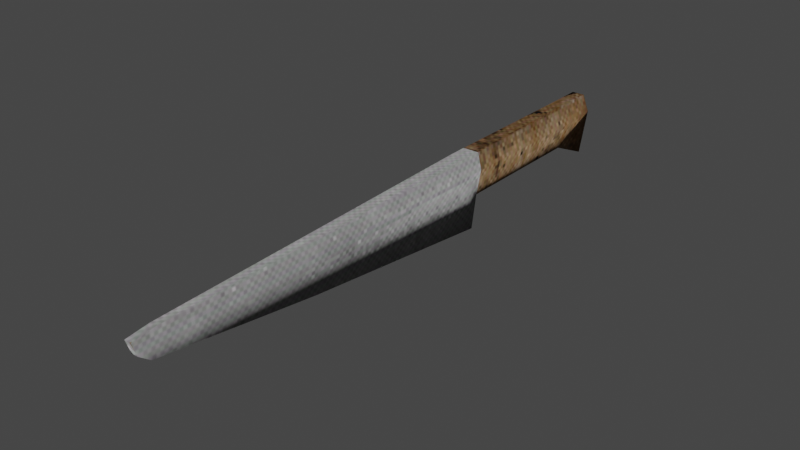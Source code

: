 # Source: knife_clean.blend  (saved by Blender 3.5.10; exported with 4.5.12 LTS)
import bpy
from mathutils import Matrix  # noqa: F401  (used for matrix-valued properties, if any)

bpy.ops.wm.read_factory_settings(use_empty=True)
scene = bpy.context.scene
scene.name = 'Scene'

# ---- collections
col_collection = bpy.data.collections.new('Collection'); scene.collection.children.link(col_collection)

# ---- images (referenced by path relative to the original .blend; pixels are not part of the script)
import os
ASSET_DIR = os.environ.get("B2B_ASSET_DIR", "")  # directory of the original .blend (textures are referenced by path, not embedded)
HERE = os.path.dirname(os.path.abspath(__file__))  # packed textures are extracted next to this script under _unpacked/

def load_image(name, relpath, width, height, colorspace="sRGB"):
    """Load a texture the original file referenced (path relative to the .blend, or extracted next to this script)."""
    p = next((c for c in (os.path.join(HERE, relpath), os.path.join(ASSET_DIR, relpath)) if relpath and os.path.exists(c)), "")
    if p:
        img = bpy.data.images.load(p, check_existing=True)
        img.name = name
    else:  # same state as the original file: an image datablock whose file is absent (Cycles renders it pink)
        img = bpy.data.images.new(name, width, height)
        img.source = "FILE"
        img.filepath = "//" + (relpath or name)
    img.colorspace_settings.name = colorspace
    return img
img_kitchenknife_mat_diffuse_png_002 = load_image('KitchenKnife_MAT_diffuse.png.002', '_unpacked/KitchenKnife_MAT_diffuse.134f40f1.png', 256, 256, 'sRGB')

# ---- materials (node trees are filled in below, after node groups)
mat_kitchenknife_mat_002 = bpy.data.materials.new('KitchenKnife_MAT.002')
mat_kitchenknife_mat_002.use_transparent_shadow = False

# ---- material node trees
mat_kitchenknife_mat_002.use_nodes = True; mat_kitchenknife_mat_002.node_tree.nodes.clear()
_N = mat_kitchenknife_mat_002.node_tree.nodes; _L = mat_kitchenknife_mat_002.node_tree.links
n0 = _N.new('ShaderNodeBsdfAnisotropic'); n0.name = 'Glossy BSDF'; n0.location = (10, 220)
n0.distribution = 'GGX'
n0.inputs[0].default_value = (0.0, 0.0, 0.0, 1.0)
n0.inputs[1].default_value = 1.0
n1 = _N.new('ShaderNodeBsdfDiffuse'); n1.name = 'Diffuse BSDF'; n1.location = (10, 0)
n1.inputs[1].default_value = 1.0
n2 = _N.new('ShaderNodeAddShader'); n2.name = 'Add Shader'; n2.location = (230, 100)
n3 = _N.new('ShaderNodeOutputMaterial'); n3.name = 'Material Output'; n3.location = (440, 260)
n4 = _N.new('ShaderNodeTexImage'); n4.name = 'Image Texture'; n4.location = (-440, 380)
n4.label = 'DIFFUSE'
n4.image = img_kitchenknife_mat_diffuse_png_002
_L.new(n0.outputs[0], n2.inputs[0])
_L.new(n1.outputs[0], n2.inputs[1])
_L.new(n2.outputs[0], n3.inputs[0])
_L.new(n4.outputs[0], n1.inputs[0])
n3.is_active_output = True

# ---- world
world_world = bpy.data.worlds.new('World'); scene.world = world_world
world_world.use_nodes = True; world_world.node_tree.nodes.clear()
_N = world_world.node_tree.nodes; _L = world_world.node_tree.links
n0 = _N.new('ShaderNodeOutputWorld'); n0.name = 'World Output'; n0.location = (300, 300)
n1 = _N.new('ShaderNodeBackground'); n1.name = 'Background'; n1.location = (10, 300)
n1.inputs[0].default_value = (0.05088, 0.05088, 0.05088, 1.0)
_L.new(n1.outputs[0], n0.inputs[0])
n0.is_active_output = True
world_world.color = (0.05088, 0.05088, 0.05088)
world_world.use_sun_shadow = False
world_world.sun_shadow_jitter_overblur = 0.0

# ---- meshes
me_kitchenknife_kitchenknife_mat_0_001 = bpy.data.meshes.new('kitchenKnife_KitchenKnife_MAT_0.001')
me_kitchenknife_kitchenknife_mat_0_001.from_pydata([(-0.03534, 0.7969, 0.05381), (-0.03534, 0.191, 0.05136), (0.0715, 0.191, 0.03428), (0.07169, 0.7969, 0.0269), (0.07169, 0.7969, 0.0269), (0.0715, 0.191, 0.03428), (0.0715, 0.191, -0.03429), (0.07169, 0.7969, -0.02691), (-0.03534, 0.191, -0.05137), (-0.03534, 0.7969, -0.05382), (-0.1033, 0.191, -0.03429), (-0.1135, 0.7969, -0.02691), (-0.1033, 0.191, 0.03428), (-0.1135, 0.7969, 0.0269), (-0.1135, 0.7969, 0.0269), (-0.1033, 0.191, 0.03428), (-0.1033, 0.1117, 0.03234), (-0.1033, 0.1117, -0.03235), (-0.05986, -1.354, -0.01391), (-0.05986, -1.354, 0.01404), (-0.04731, -1.447, 0.01409), (-0.04731, -1.447, -0.01402), (-0.03071, 0.1117, -0.0492), (0.2203, 0.186, -0.02152), (0.1309, -0.6972, -0.01785), (0.04253, -1.382, -0.01428), (0.2203, 0.186, 0.0215), (-0.03071, 0.1117, 0.04919), (0.04253, -1.382, 0.01422), (0.1309, -0.6972, 0.01782), (-0.1033, 0.191, -0.03429), (-0.03534, 0.191, -0.05137), (-0.03534, 0.191, 0.05136), (-0.1033, 0.191, 0.03428), (-0.1033, 0.1117, 0.03234), (0.0715, 0.191, -0.03429), (0.0715, 0.191, 0.03428), (-0.1033, 0.191, 0.03428), (0.0715, 0.191, 0.03428), (0.2203, 0.186, 0.0215), (0.1309, -0.6972, 0.01782), (0.04253, -1.382, 0.01422), (0.007682, -1.428, 0.01414), (0.007682, -1.428, -0.01412), (-0.1161, 0.978, 0.0269), (-0.04813, 0.978, 0.05381), (-0.1161, 0.978, -0.02691), (-0.1161, 0.978, 0.0269), (-0.04813, 0.978, -0.05382), (0.1483, 0.978, -0.02691), (0.1483, 0.978, 0.0269), (0.1483, 0.978, 0.0269), (-0.04813, 0.978, 0.05381), (0.1483, 0.978, 0.0269), (0.1483, 0.978, -0.02691), (-0.04813, 0.978, -0.05382), (-0.1161, 0.978, -0.02691), (-0.1161, 0.978, 0.0269), (-0.05986, -1.354, 0.01404), (-0.04731, -1.447, 0.01409), (0.007682, -1.428, 0.01414)], [], [(0, 1, 2), (0, 2, 3), (4, 5, 6), (4, 6, 7), (7, 6, 8), (7, 8, 9), (9, 8, 10), (9, 10, 11), (11, 10, 12), (11, 12, 13), (14, 15, 1), (14, 1, 0), (16, 17, 18), (16, 18, 19), (20, 19, 18), (20, 18, 21), (22, 23, 24), (22, 24, 25), (26, 27, 28), (26, 28, 29), (30, 31, 22), (30, 22, 17), (32, 33, 34), (32, 34, 27), (31, 35, 23), (31, 23, 22), (36, 32, 27), (36, 27, 26), (37, 30, 17), (37, 17, 16), (35, 38, 39), (35, 39, 23), (40, 41, 25), (40, 25, 24), (41, 42, 43), (41, 43, 25), (42, 20, 21), (42, 21, 43), (44, 14, 0), (44, 0, 45), (46, 11, 13), (46, 13, 47), (48, 9, 11), (48, 11, 46), (49, 7, 9), (49, 9, 48), (50, 4, 7), (50, 7, 49), (45, 0, 3), (45, 3, 51), (39, 40, 24), (39, 24, 23), (52, 56, 57), (56, 52, 55), (55, 52, 53), (55, 53, 54), (58, 27, 34), (27, 58, 28), (28, 58, 59), (28, 59, 60), (22, 18, 17), (18, 22, 25), (18, 25, 21), (21, 25, 43)])
me_kitchenknife_kitchenknife_mat_0_001.polygons.foreach_set('use_smooth', [True] * 64)
_uv = me_kitchenknife_kitchenknife_mat_0_001.uv_layers.new(name='UVMap')
_uv.uv.foreach_set('vector', [0.9536, 0.7357, 0.9541, 0.4168, 0.8972, 0.4167, 0.9536, 0.7357, 0.8972, 0.4167, 0.8955, 0.7355, 0.5669, 0.2562, 0.912, 0.2651, 0.9125, 0.2281, 0.5669, 0.2562, 0.9125, 0.2281, 0.5701, 0.2237, 0.5701, 0.2237, 0.9125, 0.2281, 0.9122, 0.1664, 0.5701, 0.2237, 0.9122, 0.1664, 0.5743, 0.1631, 0.5743, 0.1631, 0.9122, 0.1664, 0.9122, 0.127, 0.5743, 0.1631, 0.9122, 0.127, 0.574, 0.119, 0.574, 0.119, 0.9122, 0.127, 0.9125, 0.0884, 0.574, 0.119, 0.9125, 0.0884, 0.5717, 0.0903, 0.9971, 0.7357, 0.991, 0.4169, 0.9541, 0.4168, 0.9971, 0.7357, 0.9541, 0.4168, 0.9536, 0.7357, 0.04768, 0.5575, 0.04885, 0.5938, 0.8424, 0.6241, 0.04768, 0.5575, 0.8424, 0.6241, 0.8462, 0.6097, 0.8928, 0.632, 0.8462, 0.6097, 0.8424, 0.6241, 0.8928, 0.632, 0.8424, 0.6241, 0.8793, 0.6401, 0.0527, 0.6337, 0.0602, 0.7557, 0.4716, 0.7268, 0.0527, 0.6337, 0.4716, 0.7268, 0.8509, 0.6774, 0.005051, 0.3812, 0.04344, 0.5143, 0.8296, 0.4771, 0.005051, 0.3812, 0.8296, 0.4771, 0.4697, 0.4297, 0.00423, 0.5989, 0.009594, 0.6401, 0.0527, 0.6337, 0.00423, 0.5989, 0.0527, 0.6337, 0.04885, 0.5938, 0.001651, 0.5167, 0.001871, 0.5536, 0.04361, 0.5536, 0.001651, 0.5167, 0.04361, 0.5536, 0.04344, 0.5143, 0.009594, 0.6401, 0.02958, 0.7013, 0.0602, 0.7557, 0.009594, 0.6401, 0.0602, 0.7557, 0.0527, 0.6337, 0.00191, 0.4598, 0.001651, 0.5167, 0.04344, 0.5143, 0.00191, 0.4598, 0.04344, 0.5143, 0.005051, 0.3812, 0.001754, 0.5592, 0.00423, 0.5989, 0.04885, 0.5938, 0.001754, 0.5592, 0.04885, 0.5938, 0.04768, 0.5575, 0.02958, 0.7013, 0.002423, 0.7205, 0.04916, 0.7759, 0.02958, 0.7013, 0.04916, 0.7759, 0.0602, 0.7557, 0.4736, 0.7481, 0.8592, 0.6935, 0.8509, 0.6774, 0.4736, 0.7481, 0.8509, 0.6774, 0.4716, 0.7268, 0.8592, 0.6935, 0.8886, 0.6684, 0.873, 0.6603, 0.8592, 0.6935, 0.873, 0.6603, 0.8509, 0.6774, 0.8886, 0.6684, 0.8928, 0.632, 0.8793, 0.6401, 0.8886, 0.6684, 0.8793, 0.6401, 0.873, 0.6603, 0.9983, 0.831, 0.9971, 0.7357, 0.9536, 0.7357, 0.9983, 0.831, 0.9536, 0.7357, 0.9599, 0.831, 0.4984, 0.1284, 0.574, 0.119, 0.5717, 0.0903, 0.4984, 0.1284, 0.5717, 0.0903, 0.4774, 0.1068, 0.4944, 0.1548, 0.5743, 0.1631, 0.574, 0.119, 0.4944, 0.1548, 0.574, 0.119, 0.4984, 0.1284, 0.4891, 0.2171, 0.5701, 0.2237, 0.5743, 0.1631, 0.4891, 0.2171, 0.5743, 0.1631, 0.4944, 0.1548, 0.4652, 0.2346, 0.5669, 0.2562, 0.5701, 0.2237, 0.4652, 0.2346, 0.5701, 0.2237, 0.4891, 0.2171, 0.9599, 0.831, 0.9536, 0.7357, 0.8955, 0.7355, 0.9599, 0.831, 0.8955, 0.7355, 0.8556, 0.831, 0.04916, 0.7759, 0.4736, 0.7481, 0.4716, 0.7268, 0.04916, 0.7759, 0.4716, 0.7268, 0.0602, 0.7557, 0.9276, 0.1157, 0.9751, 0.0758, 0.9434, 0.0758, 0.9751, 0.0758, 0.9276, 0.1157, 0.9909, 0.1157, 0.9909, 0.1157, 0.9276, 0.1157, 0.9434, 0.2311, 0.9909, 0.1157, 0.9434, 0.2311, 0.9751, 0.2311, 0.8148, 0.5309, 0.04344, 0.5143, 0.04361, 0.5536, 0.04344, 0.5143, 0.8148, 0.5309, 0.8296, 0.4771, 0.8296, 0.4771, 0.8148, 0.5309, 0.8641, 0.5244, 0.8296, 0.4771, 0.8641, 0.5244, 0.8538, 0.4955, 0.0527, 0.6337, 0.8424, 0.6241, 0.04885, 0.5938, 0.8424, 0.6241, 0.0527, 0.6337, 0.8509, 0.6774, 0.8424, 0.6241, 0.8509, 0.6774, 0.8793, 0.6401, 0.8793, 0.6401, 0.8509, 0.6774, 0.873, 0.6603])
me_kitchenknife_kitchenknife_mat_0_001.materials.append(mat_kitchenknife_mat_002)
me_kitchenknife_kitchenknife_mat_0_001.update()
me_kitchenknife_kitchenknife_mat_0_001.normals_split_custom_set([tuple(v) for v in zip(*[iter([-0.06086, -0.01053, 0.9981, -0.05562, 0.001854, 0.9985, 0.4258, 0.2987, 0.8541, -0.06086, -0.01053, 0.9981, 0.4258, 0.2987, 0.8541, 0.7228, -0.1306, 0.6786, 0.7228, -0.1306, 0.6787, 0.4258, 0.2986, 0.8541, 0.4258, 0.2987, -0.8541, 0.7228, -0.1306, 0.6787, 0.4258, 0.2987, -0.8541, 0.7227, -0.1305, -0.6787, 0.7227, -0.1305, -0.6787, 0.4258, 0.2987, -0.8541, -0.05562, 0.001862, -0.9985, 0.7227, -0.1305, -0.6787, -0.05562, 0.001862, -0.9985, -0.06085, -0.01052, -0.9981, -0.06085, -0.01052, -0.9981, -0.05562, 0.001862, -0.9985, -0.7897, -0.01497, -0.6133, -0.06085, -0.01052, -0.9981, -0.7897, -0.01497, -0.6133, -0.8129, -0.01369, -0.5823, -0.8129, -0.01369, -0.5823, -0.7897, -0.01497, -0.6133, -0.7897, -0.01497, 0.6133, -0.8129, -0.01369, -0.5823, -0.7897, -0.01497, 0.6133, -0.8128, -0.01371, 0.5823, -0.8129, -0.0137, 0.5823, -0.7897, -0.01494, 0.6133, -0.05562, 0.001854, 0.9985, -0.8129, -0.0137, 0.5823, -0.05562, 0.001854, 0.9985, -0.06086, -0.01053, 0.9981, -0.7679, -0.02697, 0.64, -0.768, -0.02695, -0.6398, -0.7491, -0.06958, -0.6588, -0.7679, -0.02697, 0.64, -0.7491, -0.06958, -0.6588, -0.7487, -0.06957, 0.6592, -0.4684, -0.6937, 0.5472, -0.7487, -0.06957, 0.6592, -0.7491, -0.06958, -0.6588, -0.4684, -0.6937, 0.5472, -0.7491, -0.06958, -0.6588, -0.4686, -0.6938, -0.5469, -0.02596, -0.01034, -0.9996, 0.6448, 0.5392, -0.5417, 0.7421, -0.08838, -0.6645, -0.02596, -0.01034, -0.9996, 0.7421, -0.08838, -0.6645, 0.6703, -0.3103, -0.6741, 0.6448, 0.5392, 0.5418, -0.02563, -0.01032, 0.9996, 0.6707, -0.3102, 0.6737, 0.6448, 0.5392, 0.5418, 0.6707, -0.3102, 0.6737, 0.7421, -0.0884, 0.6644, -0.7897, -0.01497, -0.6133, -0.05564, 0.001834, -0.9984, -0.02596, -0.01034, -0.9996, -0.7897, -0.01497, -0.6133, -0.02596, -0.01034, -0.9996, -0.768, -0.02695, -0.6398, -0.05562, 0.001848, 0.9985, -0.7897, -0.01494, 0.6133, -0.7679, -0.02691, 0.64, -0.05562, 0.001848, 0.9985, -0.7679, -0.02691, 0.64, -0.02563, -0.01032, 0.9996, -0.05564, 0.001834, -0.9984, 0.4258, 0.2987, -0.8541, 0.6448, 0.5392, -0.5417, -0.05564, 0.001834, -0.9984, 0.6448, 0.5392, -0.5417, -0.02596, -0.01034, -0.9996, 0.4258, 0.2987, 0.8541, -0.05562, 0.001848, 0.9985, -0.02563, -0.01032, 0.9996, 0.4258, 0.2987, 0.8541, -0.02563, -0.01032, 0.9996, 0.6448, 0.5392, 0.5418, -0.7897, -0.01491, 0.6133, -0.7897, -0.01497, -0.6133, -0.768, -0.02695, -0.6398, -0.7897, -0.01491, 0.6133, -0.768, -0.02695, -0.6398, -0.7679, -0.02697, 0.64, 0.4258, 0.2987, -0.8541, 0.4259, 0.2987, 0.8541, 0.6448, 0.5392, 0.5417, 0.4258, 0.2987, -0.8541, 0.6448, 0.5392, 0.5417, 0.6448, 0.5392, -0.5417, 0.7421, -0.08836, 0.6644, 0.6707, -0.3102, 0.6737, 0.6703, -0.3103, -0.6741, 0.7421, -0.08836, 0.6644, 0.6703, -0.3103, -0.6741, 0.7421, -0.08838, -0.6645, 0.6707, -0.3102, 0.6737, 0.3964, -0.6404, 0.6579, 0.396, -0.6405, -0.658, 0.6707, -0.3102, 0.6737, 0.396, -0.6405, -0.658, 0.6703, -0.3103, -0.6741, 0.3964, -0.6404, 0.6579, -0.4684, -0.6937, 0.5472, -0.4686, -0.6938, -0.5469, 0.3964, -0.6404, 0.6579, -0.4686, -0.6938, -0.5469, 0.396, -0.6405, -0.658, -0.6602, 0.5957, 0.4575, -0.8129, -0.0137, 0.5823, -0.06086, -0.01053, 0.9981, -0.6602, 0.5957, 0.4575, -0.06086, -0.01053, 0.9981, -0.07658, 0.6454, 0.76, -0.6602, 0.5957, -0.4575, -0.8129, -0.01369, -0.5823, -0.8128, -0.01371, 0.5823, -0.6602, 0.5957, -0.4575, -0.8128, -0.01371, 0.5823, -0.6602, 0.5957, 0.4575, -0.07656, 0.6454, -0.76, -0.06085, -0.01052, -0.9981, -0.8129, -0.01369, -0.5823, -0.07656, 0.6454, -0.76, -0.8129, -0.01369, -0.5823, -0.6602, 0.5957, -0.4575, 0.7253, 0.4651, -0.5076, 0.7227, -0.1305, -0.6787, -0.06085, -0.01052, -0.9981, 0.7253, 0.4651, -0.5076, -0.06085, -0.01052, -0.9981, -0.07656, 0.6454, -0.76, 0.7253, 0.465, 0.5076, 0.7228, -0.1306, 0.6787, 0.7227, -0.1305, -0.6787, 0.7253, 0.465, 0.5076, 0.7227, -0.1305, -0.6787, 0.7253, 0.4651, -0.5076, -0.07658, 0.6454, 0.76, -0.06086, -0.01053, 0.9981, 0.7228, -0.1306, 0.6786, -0.07658, 0.6454, 0.76, 0.7228, -0.1306, 0.6786, 0.7253, 0.4651, 0.5076, 0.6448, 0.5392, 0.5417, 0.7421, -0.08836, 0.6644, 0.7421, -0.08838, -0.6645, 0.6448, 0.5392, 0.5417, 0.7421, -0.08838, -0.6645, 0.6448, 0.5392, -0.5417, -0.07659, 0.6454, 0.76, -0.6602, 0.5957, -0.4575, -0.6602, 0.5957, 0.4576, -0.6602, 0.5957, -0.4575, -0.07659, 0.6454, 0.76, -0.07659, 0.6454, -0.76, -0.07659, 0.6454, -0.76, -0.07659, 0.6454, 0.76, 0.7253, 0.4651, 0.5077, -0.07659, 0.6454, -0.76, 0.7253, 0.4651, 0.5077, 0.7253, 0.4651, -0.5076, -0.7487, -0.06953, 0.6593, -0.02563, -0.01032, 0.9996, -0.7679, -0.02691, 0.64, -0.02563, -0.01032, 0.9996, -0.7487, -0.06953, 0.6593, 0.6707, -0.3102, 0.6737, 0.6707, -0.3102, 0.6737, -0.7487, -0.06953, 0.6593, -0.4685, -0.6936, 0.5472, 0.6707, -0.3102, 0.6737, -0.4685, -0.6936, 0.5472, 0.3964, -0.6404, 0.6579, -0.02596, -0.01034, -0.9996, -0.7491, -0.06958, -0.6588, -0.768, -0.02695, -0.6398, -0.7491, -0.06958, -0.6588, -0.02596, -0.01034, -0.9996, 0.6703, -0.3103, -0.6741, -0.7491, -0.06958, -0.6588, 0.6703, -0.3103, -0.6741, -0.4686, -0.6938, -0.5469, -0.4686, -0.6938, -0.5469, 0.6703, -0.3103, -0.6741, 0.396, -0.6405, -0.658])] * 3)])

# ---- objects
ob_kitchenknife_kitchenknife_mat_0_001 = bpy.data.objects.new('kitchenKnife_KitchenKnife_MAT_0.001', me_kitchenknife_kitchenknife_mat_0_001)

# ---- transforms, parenting, visibility, modifiers, constraints
ob_kitchenknife_kitchenknife_mat_0_001.location = (0.0, -0.9812, -0.09975)
ob_kitchenknife_kitchenknife_mat_0_001.rotation_mode = 'QUATERNION'
ob_kitchenknife_kitchenknife_mat_0_001.rotation_quaternion = (0.7071, -0.00943, 0.707, 1.057e-07)

# ---- collection membership
col_collection.objects.link(ob_kitchenknife_kitchenknife_mat_0_001)

# ---- scene / render settings (as saved in the file)
scene.frame_start = 1; scene.frame_end = 250; scene.frame_set(66)
scene.render.engine = 'BLENDER_EEVEE_NEXT'
scene.cycles.sampling_pattern = 'TABULATED_SOBOL'
scene.view_settings.view_transform = 'Filmic'
bpy.context.view_layer.update()

# ---- added for rendering (the .blend has no active camera and no usable light): camera, sun
cam_auto = bpy.data.cameras.new('AutoCamera')
cam_auto.lens = 50.0
cam_auto.sensor_width = 36.0
cam_auto.clip_end = 1000.0
ob_auto_camera = bpy.data.objects.new('AutoCamera', cam_auto)
scene.collection.objects.link(ob_auto_camera)
ob_auto_camera.location = (2.28161, -3.95068, 1.67404)
ob_auto_camera.rotation_euler = (1.09748, -7.21219e-08, 0.694738)
scene.camera = ob_auto_camera
light_auto_sun = bpy.data.lights.new('AutoSun', 'SUN')
light_auto_sun.energy = 3.0
light_auto_sun.angle = 0.0523599
ob_auto_sun = bpy.data.objects.new('AutoSun', light_auto_sun)
scene.collection.objects.link(ob_auto_sun)
ob_auto_sun.rotation_euler = (0.872665, 0.174533, 0.523599)
bpy.context.view_layer.update()
